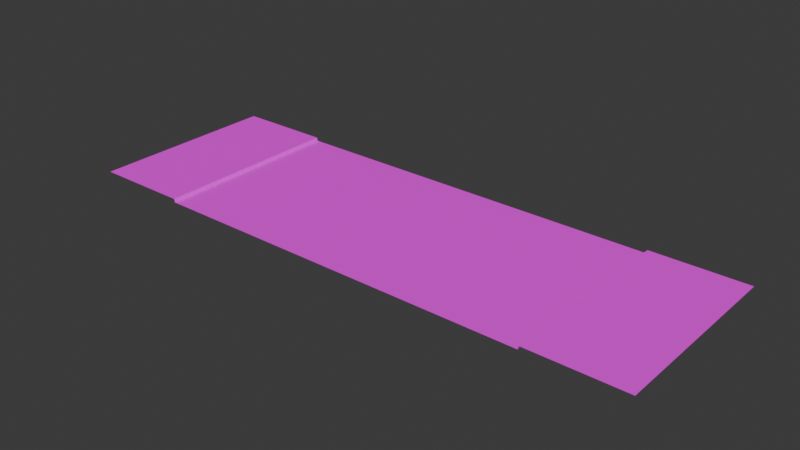 # Source: RoadFootpaths.4Lanes.blend  (saved by Blender 4.2.66; exported with 4.5.12 LTS)
import bpy
from mathutils import Matrix  # noqa: F401  (used for matrix-valued properties, if any)

bpy.ops.wm.read_factory_settings(use_empty=True)
scene = bpy.context.scene
scene.name = 'Scene'

# ---- collections
col_collection = bpy.data.collections.new('Collection'); scene.collection.children.link(col_collection)

# ---- images (referenced by path relative to the original .blend; pixels are not part of the script)
import os
ASSET_DIR = os.environ.get("B2B_ASSET_DIR", "")  # directory of the original .blend (textures are referenced by path, not embedded)
HERE = os.path.dirname(os.path.abspath(__file__))  # packed textures are extracted next to this script under _unpacked/

def load_image(name, relpath, width, height, colorspace="sRGB"):
    """Load a texture the original file referenced (path relative to the .blend, or extracted next to this script)."""
    p = next((c for c in (os.path.join(HERE, relpath), os.path.join(ASSET_DIR, relpath)) if relpath and os.path.exists(c)), "")
    if p:
        img = bpy.data.images.load(p, check_existing=True)
        img.name = name
    else:  # same state as the original file: an image datablock whose file is absent (Cycles renders it pink)
        img = bpy.data.images.new(name, width, height)
        img.source = "FILE"
        img.filepath = "//" + (relpath or name)
    img.colorspace_settings.name = colorspace
    return img
img_road_texture_a_psd = load_image('Road Texture A.psd', 'Road Texture A.psd', 1024, 1024, 'sRGB')

# ---- materials (node trees are filled in below, after node groups)
mat_road_mat = bpy.data.materials.new('Road Mat')
mat_road_mat.use_transparent_shadow = False

# ---- material node trees
mat_road_mat.use_nodes = True; mat_road_mat.node_tree.nodes.clear()
_N = mat_road_mat.node_tree.nodes; _L = mat_road_mat.node_tree.links
n0 = _N.new('ShaderNodeBsdfPrincipled'); n0.name = 'Principled BSDF'; n0.location = (10, 300)
n0.inputs[2].default_value = 0.7273
n0.inputs[3].default_value = 1.45
n1 = _N.new('ShaderNodeOutputMaterial'); n1.name = 'Material Output'; n1.location = (300, 300)
n2 = _N.new('ShaderNodeTexImage'); n2.name = 'Image Texture'; n2.location = (-333, 259)
n2.image = img_road_texture_a_psd
_L.new(n0.outputs[0], n1.inputs[0])
_L.new(n2.outputs[0], n0.inputs[0])
n1.is_active_output = True

# ---- world
world_world = bpy.data.worlds.new('World'); scene.world = world_world
world_world.use_nodes = True; world_world.node_tree.nodes.clear()
_N = world_world.node_tree.nodes; _L = world_world.node_tree.links
n0 = _N.new('ShaderNodeOutputWorld'); n0.name = 'World Output'; n0.location = (300, 300)
n1 = _N.new('ShaderNodeBackground'); n1.name = 'Background'; n1.location = (10, 300)
n1.inputs[0].default_value = (0.05088, 0.05088, 0.05088, 1.0)
_L.new(n1.outputs[0], n0.inputs[0])
n0.is_active_output = True
world_world.color = (0.05088, 0.05088, 0.05088)
world_world.use_sun_shadow = False
world_world.sun_shadow_jitter_overblur = 0.0

# ---- meshes
me_plane_010 = bpy.data.meshes.new('Plane.010')
me_plane_010.from_pydata([(-0.5, 1.0, 3.725e-09), (-0.5, 0.0, 3.725e-09), (0.5, 0.0, 3.725e-09), (0.5, 1.0, 3.725e-09), (-0.5, 0.6923, 3.725e-09), (-0.5, 0.7692, 3.725e-09), (-0.5, 0.8462, 3.725e-09), (-0.5, 0.9231, 3.725e-09), (0.5, 0.9231, 3.725e-09), (0.5, 0.8462, 3.725e-09), (0.5, 0.7692, 3.725e-09), (0.5, 0.6923, 3.725e-09), (0.5, 0.6154, 3.725e-09), (0.5, 0.5385, 3.725e-09), (0.5, 0.4615, 3.725e-09), (0.5, 0.3846, 3.725e-09), (0.5, 0.3077, 3.725e-09), (0.5, 0.2308, 3.725e-09), (0.5, 0.1538, 3.725e-09), (0.5, 0.07692, 3.725e-09), (-0.5, 0.6154, 3.725e-09), (-0.5, 0.5385, 3.725e-09), (-0.5, 0.4615, 3.725e-09), (-0.5, 0.3846, 3.725e-09), (-0.5, 0.3077, 3.725e-09), (-0.5, 0.2308, 3.725e-09), (-0.5, 0.1538, 3.725e-09), (-0.5, 0.07692, 3.725e-09), (-0.5062, 1.0, 0.01737), (-0.5062, 0.0, 0.01737), (-0.5062, 0.6923, 0.01737), (-0.5062, 0.7692, 0.01737), (-0.5062, 0.8462, 0.01737), (-0.5062, 0.9231, 0.01737), (-0.5062, 0.6154, 0.01737), (-0.5062, 0.5385, 0.01737), (-0.5062, 0.4615, 0.01737), (-0.5062, 0.3846, 0.01737), (-0.5062, 0.3077, 0.01737), (-0.5062, 0.2308, 0.01737), (-0.5062, 0.1538, 0.01737), (-0.5062, 0.07692, 0.01737), (-1.003, 1.0, 0.01737), (-1.003, 0.0, 0.01737), (-1.003, 0.6923, 0.01737), (-1.003, 0.7692, 0.01737), (-1.003, 0.8462, 0.01737), (-1.003, 0.9231, 0.01737), (-1.003, 0.6154, 0.01737), (-1.003, 0.5385, 0.01737), (-1.003, 0.4615, 0.01737), (-1.003, 0.3846, 0.01737), (-1.003, 0.3077, 0.01737), (-1.003, 0.2308, 0.01737), (-1.003, 0.1538, 0.01737), (-1.003, 0.07692, 0.01737), (1.5, 1.0, 3.725e-09), (1.5, 0.0, 3.725e-09), (0.5, 0.0, 3.725e-09), (0.5, 1.0, 3.725e-09), (1.5, 0.6923, 3.725e-09), (1.5, 0.7692, 3.725e-09), (1.5, 0.8462, 3.725e-09), (1.5, 0.9231, 3.725e-09), (0.5, 0.9231, 3.725e-09), (0.5, 0.8462, 3.725e-09), (0.5, 0.7692, 3.725e-09), (0.5, 0.6923, 3.725e-09), (0.5, 0.6154, 3.725e-09), (0.5, 0.5385, 3.725e-09), (0.5, 0.4615, 3.725e-09), (0.5, 0.3846, 3.725e-09), (0.5, 0.3077, 3.725e-09), (0.5, 0.2308, 3.725e-09), (0.5, 0.1538, 3.725e-09), (0.5, 0.07692, 3.725e-09), (1.5, 0.6154, 3.725e-09), (1.5, 0.5385, 3.725e-09), (1.5, 0.4615, 3.725e-09), (1.5, 0.3846, 3.725e-09), (1.5, 0.3077, 3.725e-09), (1.5, 0.2308, 3.725e-09), (1.5, 0.1538, 3.725e-09), (1.5, 0.07692, 3.725e-09), (1.506, 1.0, 0.01737), (1.506, 0.0, 0.01737), (1.506, 0.6923, 0.01737), (1.506, 0.7692, 0.01737), (1.506, 0.8462, 0.01737), (1.506, 0.9231, 0.01737), (1.506, 0.6154, 0.01737), (1.506, 0.5385, 0.01737), (1.506, 0.4615, 0.01737), (1.506, 0.3846, 0.01737), (1.506, 0.3077, 0.01737), (1.506, 0.2308, 0.01737), (1.506, 0.1538, 0.01737), (1.506, 0.07692, 0.01737), (2.003, 1.0, 0.01737), (2.003, 0.0, 0.01737), (2.003, 0.6923, 0.01737), (2.003, 0.7692, 0.01737), (2.003, 0.8462, 0.01737), (2.003, 0.9231, 0.01737), (2.003, 0.6154, 0.01737), (2.003, 0.5385, 0.01737), (2.003, 0.4615, 0.01737), (2.003, 0.3846, 0.01737), (2.003, 0.3077, 0.01737), (2.003, 0.2308, 0.01737), (2.003, 0.1538, 0.01737), (2.003, 0.07692, 0.01737)], [], [(19, 18, 26, 27), (12, 11, 4, 20), (9, 8, 7, 6), (10, 9, 6, 5), (13, 12, 20, 21), (11, 10, 5, 4), (14, 13, 21, 22), (15, 14, 22, 23), (16, 15, 23, 24), (17, 16, 24, 25), (2, 19, 27, 1), (18, 17, 25, 26), (8, 3, 0, 7), (25, 24, 38, 39), (24, 23, 37, 38), (23, 22, 36, 37), (22, 21, 35, 36), (21, 20, 34, 35), (4, 5, 31, 30), (1, 27, 41, 29), (20, 4, 30, 34), (5, 6, 32, 31), (27, 26, 40, 41), (6, 7, 33, 32), (26, 25, 39, 40), (7, 0, 28, 33), (35, 34, 48, 49), (30, 31, 45, 44), (29, 41, 55, 43), (34, 30, 44, 48), (31, 32, 46, 45), (41, 40, 54, 55), (32, 33, 47, 46), (40, 39, 53, 54), (33, 28, 42, 47), (39, 38, 52, 53), (38, 37, 51, 52), (37, 36, 50, 51), (36, 35, 49, 50), (75, 83, 82, 74), (68, 76, 60, 67), (65, 62, 63, 64), (66, 61, 62, 65), (69, 77, 76, 68), (67, 60, 61, 66), (70, 78, 77, 69), (71, 79, 78, 70), (72, 80, 79, 71), (73, 81, 80, 72), (58, 57, 83, 75), (74, 82, 81, 73), (64, 63, 56, 59), (81, 95, 94, 80), (80, 94, 93, 79), (79, 93, 92, 78), (78, 92, 91, 77), (77, 91, 90, 76), (60, 86, 87, 61), (57, 85, 97, 83), (76, 90, 86, 60), (61, 87, 88, 62), (83, 97, 96, 82), (62, 88, 89, 63), (82, 96, 95, 81), (63, 89, 84, 56), (91, 105, 104, 90), (86, 100, 101, 87), (85, 99, 111, 97), (90, 104, 100, 86), (87, 101, 102, 88), (97, 111, 110, 96), (88, 102, 103, 89), (96, 110, 109, 95), (89, 103, 98, 84), (95, 109, 108, 94), (94, 108, 107, 93), (93, 107, 106, 92), (92, 106, 105, 91)])
_uv = me_plane_010.uv_layers.new(name='UVMap')
_uv.uv.foreach_set('vector', [0.7505, 0.07692, 0.7505, 0.1538, 0.2581, 0.1538, 0.2581, 0.07692, 0.7505, 0.6154, 0.7505, 0.6923, 0.2581, 0.6923, 0.2581, 0.6154, 0.7505, 0.8462, 0.7505, 0.9231, 0.2581, 0.9231, 0.2581, 0.8462, 0.7505, 0.7692, 0.7505, 0.8462, 0.2581, 0.8462, 0.2581, 0.7692, 0.7505, 0.5385, 0.7505, 0.6154, 0.2581, 0.6154, 0.2581, 0.5385, 0.7505, 0.6923, 0.7505, 0.7692, 0.2581, 0.7692, 0.2581, 0.6923, 0.7505, 0.4615, 0.7505, 0.5385, 0.2581, 0.5385, 0.2581, 0.4615, 0.7505, 0.3846, 0.7505, 0.4615, 0.2581, 0.4615, 0.2581, 0.3846, 0.7505, 0.3077, 0.7505, 0.3846, 0.2581, 0.3846, 0.2581, 0.3077, 0.7505, 0.2308, 0.7505, 0.3077, 0.2581, 0.3077, 0.2581, 0.2308, 0.7505, 0.0, 0.7505, 0.07692, 0.2581, 0.07692, 0.2581, 0.0, 0.7505, 0.1538, 0.7505, 0.2308, 0.2581, 0.2308, 0.2581, 0.1538, 0.7505, 0.9231, 0.7505, 1.0, 0.2581, 1.0, 0.2581, 0.9231, 0.2581, 0.2308, 0.2581, 0.3077, 0.2445, 0.3077, 0.2445, 0.2308, 0.2581, 0.3077, 0.2581, 0.3846, 0.2445, 0.3846, 0.2445, 0.3077, 0.2581, 0.3846, 0.2581, 0.4615, 0.2445, 0.4615, 0.2445, 0.3846, 0.2581, 0.4615, 0.2581, 0.5385, 0.2445, 0.5385, 0.2445, 0.4615, 0.2581, 0.5385, 0.2581, 0.6154, 0.2445, 0.6154, 0.2445, 0.5385, 0.2581, 0.6923, 0.2581, 0.7692, 0.2445, 0.7692, 0.2445, 0.6923, 0.2581, 0.0, 0.2581, 0.07692, 0.2445, 0.07692, 0.2445, 0.0, 0.2581, 0.6154, 0.2581, 0.6923, 0.2445, 0.6923, 0.2445, 0.6154, 0.2581, 0.7692, 0.2581, 0.8462, 0.2445, 0.8462, 0.2445, 0.7692, 0.2581, 0.07692, 0.2581, 0.1538, 0.2445, 0.1538, 0.2445, 0.07692, 0.2581, 0.8462, 0.2581, 0.9231, 0.2445, 0.9231, 0.2445, 0.8462, 0.2581, 0.1538, 0.2581, 0.2308, 0.2445, 0.2308, 0.2445, 0.1538, 0.2581, 0.9231, 0.2581, 1.0, 0.2445, 1.0, 0.2445, 0.9231, 0.2445, 0.5385, 0.2445, 0.6154, -0.003455, 0.6154, -0.003455, 0.5385, 0.2445, 0.6923, 0.2445, 0.7692, -0.003455, 0.7692, -0.003455, 0.6923, 0.2445, 0.0, 0.2445, 0.07692, -0.003455, 0.07692, -0.003455, 0.0, 0.2445, 0.6154, 0.2445, 0.6923, -0.003455, 0.6923, -0.003455, 0.6154, 0.2445, 0.7692, 0.2445, 0.8462, -0.003455, 0.8462, -0.003455, 0.7692, 0.2445, 0.07692, 0.2445, 0.1538, -0.003455, 0.1538, -0.003455, 0.07692, 0.2445, 0.8462, 0.2445, 0.9231, -0.003455, 0.9231, -0.003455, 0.8462, 0.2445, 0.1538, 0.2445, 0.2308, -0.003455, 0.2308, -0.003455, 0.1538, 0.2445, 0.9231, 0.2445, 1.0, -0.003455, 1.0, -0.003455, 0.9231, 0.2445, 0.2308, 0.2445, 0.3077, -0.003455, 0.3077, -0.003455, 0.2308, 0.2445, 0.3077, 0.2445, 0.3846, -0.003455, 0.3846, -0.003455, 0.3077, 0.2445, 0.3846, 0.2445, 0.4615, -0.003455, 0.4615, -0.003455, 0.3846, 0.2445, 0.4615, 0.2445, 0.5385, -0.003455, 0.5385, -0.003455, 0.4615, 0.7505, 0.07692, 0.2581, 0.07692, 0.2581, 0.1538, 0.7505, 0.1538, 0.7505, 0.6154, 0.2581, 0.6154, 0.2581, 0.6923, 0.7505, 0.6923, 0.7505, 0.8462, 0.2581, 0.8462, 0.2581, 0.9231, 0.7505, 0.9231, 0.7505, 0.7692, 0.2581, 0.7692, 0.2581, 0.8462, 0.7505, 0.8462, 0.7505, 0.5385, 0.2581, 0.5385, 0.2581, 0.6154, 0.7505, 0.6154, 0.7505, 0.6923, 0.2581, 0.6923, 0.2581, 0.7692, 0.7505, 0.7692, 0.7505, 0.4615, 0.2581, 0.4615, 0.2581, 0.5385, 0.7505, 0.5385, 0.7505, 0.3846, 0.2581, 0.3846, 0.2581, 0.4615, 0.7505, 0.4615, 0.7505, 0.3077, 0.2581, 0.3077, 0.2581, 0.3846, 0.7505, 0.3846, 0.7505, 0.2308, 0.2581, 0.2308, 0.2581, 0.3077, 0.7505, 0.3077, 0.7505, 0.0, 0.2581, 0.0, 0.2581, 0.07692, 0.7505, 0.07692, 0.7505, 0.1538, 0.2581, 0.1538, 0.2581, 0.2308, 0.7505, 0.2308, 0.7505, 0.9231, 0.2581, 0.9231, 0.2581, 1.0, 0.7505, 1.0, 0.2581, 0.2308, 0.2445, 0.2308, 0.2445, 0.3077, 0.2581, 0.3077, 0.2581, 0.3077, 0.2445, 0.3077, 0.2445, 0.3846, 0.2581, 0.3846, 0.2581, 0.3846, 0.2445, 0.3846, 0.2445, 0.4615, 0.2581, 0.4615, 0.2581, 0.4615, 0.2445, 0.4615, 0.2445, 0.5385, 0.2581, 0.5385, 0.2581, 0.5385, 0.2445, 0.5385, 0.2445, 0.6154, 0.2581, 0.6154, 0.2581, 0.6923, 0.2445, 0.6923, 0.2445, 0.7692, 0.2581, 0.7692, 0.2581, 0.0, 0.2445, 0.0, 0.2445, 0.07692, 0.2581, 0.07692, 0.2581, 0.6154, 0.2445, 0.6154, 0.2445, 0.6923, 0.2581, 0.6923, 0.2581, 0.7692, 0.2445, 0.7692, 0.2445, 0.8462, 0.2581, 0.8462, 0.2581, 0.07692, 0.2445, 0.07692, 0.2445, 0.1538, 0.2581, 0.1538, 0.2581, 0.8462, 0.2445, 0.8462, 0.2445, 0.9231, 0.2581, 0.9231, 0.2581, 0.1538, 0.2445, 0.1538, 0.2445, 0.2308, 0.2581, 0.2308, 0.2581, 0.9231, 0.2445, 0.9231, 0.2445, 1.0, 0.2581, 1.0, 0.2445, 0.5385, -0.003455, 0.5385, -0.003455, 0.6154, 0.2445, 0.6154, 0.2445, 0.6923, -0.003455, 0.6923, -0.003455, 0.7692, 0.2445, 0.7692, 0.2445, 0.0, -0.003455, 0.0, -0.003455, 0.07692, 0.2445, 0.07692, 0.2445, 0.6154, -0.003455, 0.6154, -0.003455, 0.6923, 0.2445, 0.6923, 0.2445, 0.7692, -0.003455, 0.7692, -0.003455, 0.8462, 0.2445, 0.8462, 0.2445, 0.07692, -0.003455, 0.07692, -0.003455, 0.1538, 0.2445, 0.1538, 0.2445, 0.8462, -0.003455, 0.8462, -0.003455, 0.9231, 0.2445, 0.9231, 0.2445, 0.1538, -0.003455, 0.1538, -0.003455, 0.2308, 0.2445, 0.2308, 0.2445, 0.9231, -0.003455, 0.9231, -0.003455, 1.0, 0.2445, 1.0, 0.2445, 0.2308, -0.003455, 0.2308, -0.003455, 0.3077, 0.2445, 0.3077, 0.2445, 0.3077, -0.003455, 0.3077, -0.003455, 0.3846, 0.2445, 0.3846, 0.2445, 0.3846, -0.003455, 0.3846, -0.003455, 0.4615, 0.2445, 0.4615, 0.2445, 0.4615, -0.003455, 0.4615, -0.003455, 0.5385, 0.2445, 0.5385])
me_plane_010.materials.append(mat_road_mat)
me_plane_010.update()

# ---- objects
ob_roadfootpaths_4lanes = bpy.data.objects.new('RoadFootpaths.4Lanes', me_plane_010)

# ---- transforms, parenting, visibility, modifiers, constraints
ob_roadfootpaths_4lanes.location = (0.5, 0.0, 0.0)
ob_roadfootpaths_4lanes.scale = (-1.0, 1.0, 1.0)

# ---- collection membership
col_collection.objects.link(ob_roadfootpaths_4lanes)

# ---- scene / render settings (as saved in the file)
scene.frame_start = 1; scene.frame_end = 250; scene.frame_set(5)
scene.render.engine = 'BLENDER_EEVEE_NEXT'
scene.cycles.sampling_pattern = 'TABULATED_SOBOL'
bpy.context.view_layer.update()

# ---- added for rendering (the .blend has no active camera and no usable light): camera, sun
cam_auto = bpy.data.cameras.new('AutoCamera')
cam_auto.lens = 50.0
cam_auto.sensor_width = 36.0
cam_auto.clip_end = 1000.0
ob_auto_camera = bpy.data.objects.new('AutoCamera', cam_auto)
scene.collection.objects.link(ob_auto_camera)
ob_auto_camera.location = (2.93158, -3.0179, 2.35395)
ob_auto_camera.rotation_euler = (1.09748, -7.21219e-08, 0.694738)
scene.camera = ob_auto_camera
light_auto_sun = bpy.data.lights.new('AutoSun', 'SUN')
light_auto_sun.energy = 3.0
light_auto_sun.angle = 0.0523599
ob_auto_sun = bpy.data.objects.new('AutoSun', light_auto_sun)
scene.collection.objects.link(ob_auto_sun)
ob_auto_sun.rotation_euler = (0.872665, 0.174533, 0.523599)
bpy.context.view_layer.update()
